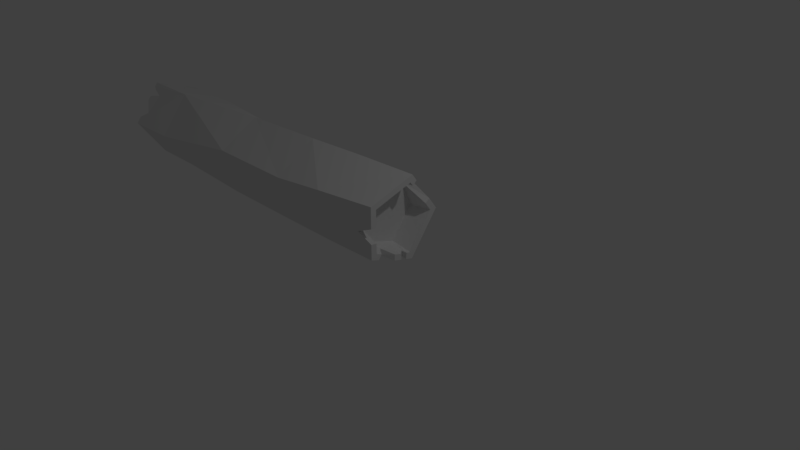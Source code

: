 # Source: log.blend  (saved by Blender 2.78.0; exported with 4.5.12 LTS)
import bpy
from mathutils import Matrix  # noqa: F401  (used for matrix-valued properties, if any)

bpy.ops.wm.read_factory_settings(use_empty=True)
scene = bpy.context.scene
scene.name = 'Scene'

# ---- collections
col_collection_1 = bpy.data.collections.new('Collection 1'); scene.collection.children.link(col_collection_1)

# ---- world
world_world = bpy.data.worlds.new('World'); scene.world = world_world
world_world.color = (0.05088, 0.05088, 0.05088)
world_world.use_sun_shadow = False
world_world.sun_shadow_jitter_overblur = 0.0
world_world.cycles.sampling_method = 'MANUAL'

# ---- cameras
cam_camera = bpy.data.cameras.new('Camera')
cam_camera.clip_end = 100.0
cam_camera.lens = 35.0
cam_camera.sensor_width = 32.0
cam_camera.sensor_height = 18.0
cam_camera.ortho_scale = 7.314
cam_camera.dof.focus_distance = 0.0

# ---- lights
light_lamp = bpy.data.lights.new('Lamp', 'POINT')
light_lamp.transmission_factor = 0.0
light_lamp.cutoff_distance = 30.0
light_lamp.energy = 100.0
light_lamp.shadow_buffer_clip_start = 1.001
light_lamp.shadow_soft_size = 0.1
light_lamp.shadow_maximum_resolution = 0.006
light_lamp.use_absolute_resolution = True

# ---- meshes
me_cylinder = bpy.data.meshes.new('Cylinder')
me_cylinder.from_pydata([(0.0, 1.0, -1.0), (0.139, 0.9903, 0.5531), (0.9511, 0.309, -1.0), (0.9848, 0.1738, 0.5531), (0.5878, -0.809, -1.0), (0.4696, -0.8829, 0.5531), (-0.5878, -0.809, -1.0), (-0.6946, -0.7194, 0.5531), (-0.9511, 0.309, -1.0), (-0.8989, 0.4383, 0.5531), (0.2667, 0.8763, 1.865), (0.999, 0.04413, 1.865), (0.3507, -0.9365, 1.865), (-0.7823, -0.6229, 1.865), (-0.8342, 0.5515, 1.865), (0.2667, 0.9638, 4.03), (0.9232, 0.04413, 4.03), (0.3507, -0.9365, 4.03), (-0.7823, -0.6229, 4.03), (-0.8342, 0.5515, 4.03), (0.5828, 0.8126, 6.614), (0.9529, -0.3031, 6.614), (0.00618, -1.0, 6.614), (-0.9491, -0.3149, 6.614), (-0.5928, 0.8054, 6.614), (0.5828, 0.8126, 7.987), (0.9529, -0.3031, 7.987), (0.00618, -1.0, 7.987), (-0.9491, -0.3149, 7.987), (-0.5928, 0.8054, 7.987), (0.5023, 0.7004, 8.037), (0.8214, -0.2613, 8.037), (0.005326, -0.8619, 8.037), (-0.8181, -0.2714, 8.037), (-0.5109, 0.6942, 8.037), (0.4411, 0.6151, 7.547), (0.7213, -0.2294, 7.547), (0.004677, -0.7569, 7.547), (-0.7184, -0.2383, 7.547), (-0.4487, 0.6096, 7.547), (-4.019e-09, 0.8314, -1.0), (0.7907, 0.2569, -1.0), (0.4887, -0.6726, -1.0), (-0.4887, -0.6726, -1.0), (-0.7907, 0.2569, -1.0), (-7.822e-09, 0.731, -0.5099), (0.6952, 0.2259, -0.5099), (0.4297, -0.5914, -0.5099), (-0.4297, -0.5914, -0.5099), (-0.6952, 0.2259, -0.5099), (-0.6511, -0.6141, -1.0), (-0.5442, -0.5411, -1.0), (-0.8243, -0.1822, -1.0), (-0.6834, -0.1746, -1.0), (-0.739, -0.3435, -0.7033), (-0.6056, -0.313, -0.7033), (-0.8727, 0.005494, -1.0), (-0.7264, -0.001556, -1.0), (-0.9068, 0.1376, -1.0), (-0.7652, 0.1541, -1.0), (-0.8827, 0.1342, -0.8684), (-0.7572, 0.1363, -0.8684), (0.79, 0.426, -1.0), (0.6973, 0.3248, -1.0), (0.2719, 0.8025, -1.0), (0.1961, 0.6872, -1.0), (0.6965, 0.6107, -0.4959), (0.5568, 0.5092, -0.4959), (0.1075, -0.809, -1.0), (0.1335, -0.6726, -1.0), (-0.2364, -0.809, -1.0), (-0.2509, -0.6726, -1.0), (-0.08274, -0.8004, -0.5854), (-0.08049, -0.6813, -0.5854), (0.6818, 0.5141, 7.987), (0.5844, 0.4531, 8.037), (0.7878, 0.1945, 7.516), (0.6741, 0.1826, 7.565), (0.885, -0.09821, 7.987), (0.7608, -0.07872, 8.037), (0.8562, -0.3744, 7.987), (0.7353, -0.3247, 8.037), (0.6341, -0.5378, 7.987), (0.5464, -0.4637, 8.037), (0.7054, -0.459, 7.647), (0.6699, -0.3991, 7.677), (0.1476, -0.8959, 7.987), (0.1201, -0.7774, 8.037), (0.5285, -0.6155, 7.987), (0.467, -0.5221, 8.037), (0.2803, -0.7708, 7.764), (0.2438, -0.7139, 7.794), (-0.6688, 0.5664, 7.987), (-0.561, 0.5369, 8.037), (-0.8386, 0.03263, 7.987), (-0.7191, 0.03985, 8.037), (-0.7502, 0.2906, 7.575), (-0.6482, 0.2824, 7.619), (-0.346, 0.8069, 7.987), (-0.2888, 0.6955, 8.037), (-0.01761, 0.8089, 7.987), (-0.03137, 0.6971, 8.037), (-0.1087, 0.8011, 7.736), (-0.1277, 0.7038, 7.779)], [], [(0, 1, 3, 2, 62, 66, 64), (2, 3, 5, 4), (4, 5, 7, 6, 70, 72, 68), (9, 7, 13, 14), (6, 7, 9, 8, 58, 60, 56, 52, 54, 50), (8, 9, 1, 0), (58, 8, 44, 59), (14, 13, 18, 19), (5, 3, 11, 12), (1, 9, 14, 10), (7, 5, 12, 13), (15, 19, 24, 20), (12, 11, 16, 17), (10, 14, 19, 15), (13, 12, 17, 18), (11, 10, 15, 16), (24, 23, 28, 94, 96, 92, 29), (18, 17, 22, 23), (16, 15, 20, 21), (19, 18, 23, 24), (17, 16, 21, 22), (98, 29, 34, 99), (22, 21, 26, 80, 84, 82, 88, 90, 86, 27), (20, 24, 29, 98, 102, 100, 25), (23, 22, 27, 28), (21, 20, 25, 74, 76, 78, 26), (34, 93, 97, 95, 33, 38, 39), (28, 27, 32, 33), (74, 25, 30, 75), (94, 28, 33, 95), (80, 26, 31, 81), (36, 35, 39, 38, 37), (32, 87, 91, 89, 83, 85, 81, 31, 36, 37), (30, 101, 103, 99, 34, 39, 35), (33, 32, 37, 38), (31, 79, 77, 75, 30, 35, 36), (43, 51, 55, 53, 57, 61, 59, 44, 49, 48), (2, 4, 42, 41), (8, 0, 40, 44), (62, 2, 41, 63), (70, 6, 43, 71), (45, 46, 47, 48, 49), (41, 42, 47, 46), (44, 40, 45, 49), (42, 69, 73, 71, 43, 48, 47), (40, 65, 67, 63, 41, 46, 45), (6, 50, 51, 43), (54, 52, 53, 55), (50, 54, 55, 51), (52, 56, 57, 53), (60, 58, 59, 61), (56, 60, 61, 57), (66, 62, 63, 67), (0, 64, 65, 40), (64, 66, 67, 65), (4, 68, 69, 42), (72, 70, 71, 73), (68, 72, 73, 69), (76, 74, 75, 77), (78, 76, 77, 79), (26, 78, 79, 31), (84, 80, 81, 85), (88, 82, 83, 89), (82, 84, 85, 83), (27, 86, 87, 32), (90, 88, 89, 91), (86, 90, 91, 87), (29, 92, 93, 34), (96, 94, 95, 97), (92, 96, 97, 93), (102, 98, 99, 103), (25, 100, 101, 30), (100, 102, 103, 101), (1, 10, 11, 3)])
me_cylinder.use_remesh_preserve_volume = False
me_cylinder.use_remesh_preserve_attributes = False
me_cylinder.use_mirror_vertex_groups = False
me_cylinder.update()

# ---- objects
ob_cylinder = bpy.data.objects.new('Cylinder', me_cylinder)
ob_lamp = bpy.data.objects.new('Lamp', light_lamp)
ob_camera = bpy.data.objects.new('Camera', cam_camera)

# ---- transforms, parenting, visibility, modifiers, constraints
ob_cylinder.location = (0.0, 0.0, 0.6712)
ob_cylinder.rotation_euler = (0.0, -1.571, 0.0)
ob_cylinder.scale = (0.5976, 0.5976, 0.5976)
ob_cylinder.lineart.crease_threshold = 0.0
ob_lamp.location = (4.076, 1.005, 5.904)
ob_lamp.rotation_euler = (0.6503, 0.05522, 1.866)
ob_lamp.lock_rotations_4d = False
ob_lamp.empty_display_type = 'ARROWS'
ob_lamp.color = (0.0, 0.0, 0.0, 0.0)
ob_lamp.lineart.crease_threshold = 0.0
ob_camera.location = (7.481, -6.508, 5.344)
ob_camera.rotation_euler = (1.109, 0.0, 0.8149)
ob_camera.lock_rotations_4d = False
ob_camera.empty_display_type = 'ARROWS'
ob_camera.color = (0.0, 0.0, 0.0, 0.0)
ob_camera.display_type = 'WIRE'
ob_camera.lineart.crease_threshold = 0.0

# ---- collection membership
col_collection_1.objects.link(ob_cylinder)
col_collection_1.objects.link(ob_lamp)
col_collection_1.objects.link(ob_camera)

# ---- scene / render settings (as saved in the file)
scene.camera = ob_camera
scene.frame_start = 1; scene.frame_end = 250; scene.frame_set(1)
scene.render.engine = 'CYCLES'
scene.render.resolution_percentage = 50
scene.render.dither_intensity = 0.0
scene.cycles.use_denoising = False
scene.cycles.samples = 128
scene.cycles.sampling_pattern = 'TABULATED_SOBOL'
scene.cycles.light_sampling_threshold = 0.0
scene.cycles.use_adaptive_sampling = False
scene.cycles.use_light_tree = False
scene.cycles.blur_glossy = 0.0
scene.cycles.sample_clamp_indirect = 0.0
scene.view_settings.view_transform = 'Standard'
bpy.context.view_layer.update()
